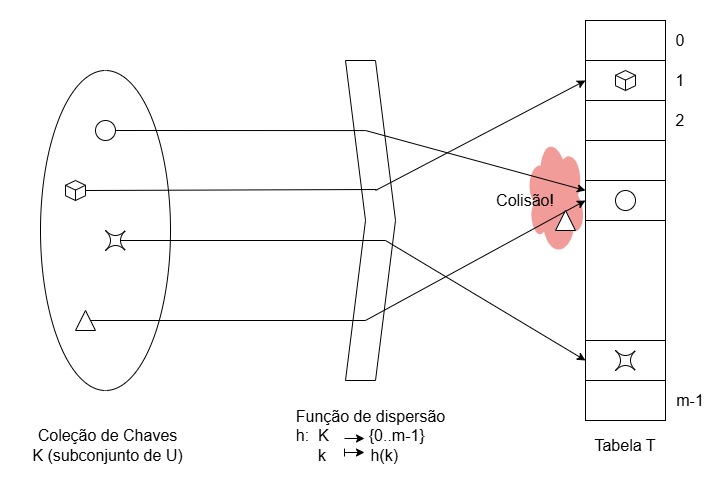

The diagram above was exported from draw.io. Its source (the exported page's mxGraphModel, read from the mxfile embedded in the PNG):
<mxGraphModel dx="1155" dy="733" grid="1" gridSize="10" guides="1" tooltips="1" connect="1" arrows="1" fold="1" page="1" pageScale="1" pageWidth="850" pageHeight="1100" math="0" shadow="0">
  <root>
    <mxCell id="0" />
    <mxCell id="1" parent="0" />
    <mxCell id="f60WOT8iEacll-uPLcOV-55" value="" style="ellipse;shape=cloud;whiteSpace=wrap;html=1;strokeColor=none;fillColor=#F19C99;fontColor=#ffffff;" vertex="1" parent="1">
      <mxGeometry x="540" y="155" width="60" height="120" as="geometry" />
    </mxCell>
    <mxCell id="f60WOT8iEacll-uPLcOV-1" value="" style="rounded=0;whiteSpace=wrap;html=1;" vertex="1" parent="1">
      <mxGeometry x="600" y="40" width="80" height="40" as="geometry" />
    </mxCell>
    <mxCell id="f60WOT8iEacll-uPLcOV-2" value="" style="rounded=0;whiteSpace=wrap;html=1;" vertex="1" parent="1">
      <mxGeometry x="600" y="80" width="80" height="40" as="geometry" />
    </mxCell>
    <mxCell id="f60WOT8iEacll-uPLcOV-3" value="" style="rounded=0;whiteSpace=wrap;html=1;" vertex="1" parent="1">
      <mxGeometry x="600" y="120" width="80" height="40" as="geometry" />
    </mxCell>
    <mxCell id="f60WOT8iEacll-uPLcOV-4" value="" style="rounded=0;whiteSpace=wrap;html=1;" vertex="1" parent="1">
      <mxGeometry x="600" y="160" width="80" height="40" as="geometry" />
    </mxCell>
    <mxCell id="f60WOT8iEacll-uPLcOV-5" value="" style="rounded=0;whiteSpace=wrap;html=1;" vertex="1" parent="1">
      <mxGeometry x="600" y="200" width="80" height="40" as="geometry" />
    </mxCell>
    <mxCell id="f60WOT8iEacll-uPLcOV-6" value="" style="rounded=0;whiteSpace=wrap;html=1;" vertex="1" parent="1">
      <mxGeometry x="600" y="240" width="80" height="120" as="geometry" />
    </mxCell>
    <mxCell id="f60WOT8iEacll-uPLcOV-7" value="" style="rounded=0;whiteSpace=wrap;html=1;" vertex="1" parent="1">
      <mxGeometry x="600" y="360" width="80" height="40" as="geometry" />
    </mxCell>
    <mxCell id="f60WOT8iEacll-uPLcOV-8" value="" style="rounded=0;whiteSpace=wrap;html=1;" vertex="1" parent="1">
      <mxGeometry x="600" y="400" width="80" height="40" as="geometry" />
    </mxCell>
    <mxCell id="f60WOT8iEacll-uPLcOV-9" value="" style="ellipse;whiteSpace=wrap;html=1;" vertex="1" parent="1">
      <mxGeometry x="55" y="90" width="130" height="320" as="geometry" />
    </mxCell>
    <mxCell id="f60WOT8iEacll-uPLcOV-11" value="" style="shape=step;perimeter=stepPerimeter;whiteSpace=wrap;html=1;fixedSize=1;" vertex="1" parent="1">
      <mxGeometry x="360" y="80" width="50" height="320" as="geometry" />
    </mxCell>
    <mxCell id="f60WOT8iEacll-uPLcOV-16" value="" style="ellipse;whiteSpace=wrap;html=1;aspect=fixed;" vertex="1" parent="1">
      <mxGeometry x="NaN" y="NaN" width="NaN" height="10" as="geometry" />
    </mxCell>
    <mxCell id="f60WOT8iEacll-uPLcOV-17" value="" style="ellipse;whiteSpace=wrap;html=1;" vertex="1" parent="1">
      <mxGeometry x="110" y="140" width="20" height="20" as="geometry" />
    </mxCell>
    <mxCell id="f60WOT8iEacll-uPLcOV-19" value="" style="html=1;whiteSpace=wrap;shape=isoCube2;backgroundOutline=1;isoAngle=15;" vertex="1" parent="1">
      <mxGeometry x="80" y="200" width="20" height="20" as="geometry" />
    </mxCell>
    <mxCell id="f60WOT8iEacll-uPLcOV-20" value="" style="shape=switch;whiteSpace=wrap;html=1;" vertex="1" parent="1">
      <mxGeometry x="120" y="250" width="20" height="20" as="geometry" />
    </mxCell>
    <mxCell id="f60WOT8iEacll-uPLcOV-21" value="" style="triangle;whiteSpace=wrap;html=1;rotation=-90;" vertex="1" parent="1">
      <mxGeometry x="90" y="330" width="20" height="20" as="geometry" />
    </mxCell>
    <mxCell id="f60WOT8iEacll-uPLcOV-24" value="" style="endArrow=none;html=1;rounded=0;exitX=1;exitY=0.5;exitDx=0;exitDy=0;entryX=0.4;entryY=0.219;entryDx=0;entryDy=0;entryPerimeter=0;" edge="1" parent="1" source="f60WOT8iEacll-uPLcOV-17" target="f60WOT8iEacll-uPLcOV-11">
      <mxGeometry width="50" height="50" relative="1" as="geometry">
        <mxPoint x="400" y="270" as="sourcePoint" />
        <mxPoint x="450" y="220" as="targetPoint" />
      </mxGeometry>
    </mxCell>
    <mxCell id="f60WOT8iEacll-uPLcOV-25" value="" style="endArrow=classic;html=1;rounded=0;entryX=0;entryY=0.25;entryDx=0;entryDy=0;" edge="1" parent="1" target="f60WOT8iEacll-uPLcOV-5">
      <mxGeometry width="50" height="50" relative="1" as="geometry">
        <mxPoint x="380" y="150" as="sourcePoint" />
        <mxPoint x="450" y="220" as="targetPoint" />
      </mxGeometry>
    </mxCell>
    <mxCell id="f60WOT8iEacll-uPLcOV-26" value="" style="endArrow=none;html=1;rounded=0;exitX=1;exitY=0.5;exitDx=0;exitDy=0;exitPerimeter=0;" edge="1" parent="1" source="f60WOT8iEacll-uPLcOV-19">
      <mxGeometry width="50" height="50" relative="1" as="geometry">
        <mxPoint x="400" y="270" as="sourcePoint" />
        <mxPoint x="391" y="209" as="targetPoint" />
      </mxGeometry>
    </mxCell>
    <mxCell id="f60WOT8iEacll-uPLcOV-31" value="" style="endArrow=classic;html=1;rounded=0;entryX=0;entryY=0.5;entryDx=0;entryDy=0;" edge="1" parent="1" target="f60WOT8iEacll-uPLcOV-2">
      <mxGeometry width="50" height="50" relative="1" as="geometry">
        <mxPoint x="390" y="210" as="sourcePoint" />
        <mxPoint x="450" y="220" as="targetPoint" />
      </mxGeometry>
    </mxCell>
    <mxCell id="f60WOT8iEacll-uPLcOV-32" value="" style="endArrow=none;html=1;rounded=0;exitX=0.75;exitY=0.5;exitDx=0;exitDy=0;exitPerimeter=0;" edge="1" parent="1" source="f60WOT8iEacll-uPLcOV-20">
      <mxGeometry width="50" height="50" relative="1" as="geometry">
        <mxPoint x="400" y="270" as="sourcePoint" />
        <mxPoint x="400" y="260" as="targetPoint" />
      </mxGeometry>
    </mxCell>
    <mxCell id="f60WOT8iEacll-uPLcOV-33" value="" style="endArrow=classic;html=1;rounded=0;entryX=0;entryY=0.5;entryDx=0;entryDy=0;" edge="1" parent="1" target="f60WOT8iEacll-uPLcOV-7">
      <mxGeometry width="50" height="50" relative="1" as="geometry">
        <mxPoint x="400" y="260" as="sourcePoint" />
        <mxPoint x="450" y="220" as="targetPoint" />
      </mxGeometry>
    </mxCell>
    <mxCell id="f60WOT8iEacll-uPLcOV-34" value="" style="endArrow=none;html=1;rounded=0;exitX=0.5;exitY=1;exitDx=0;exitDy=0;" edge="1" parent="1" source="f60WOT8iEacll-uPLcOV-21">
      <mxGeometry width="50" height="50" relative="1" as="geometry">
        <mxPoint x="400" y="270" as="sourcePoint" />
        <mxPoint x="380" y="340" as="targetPoint" />
      </mxGeometry>
    </mxCell>
    <mxCell id="f60WOT8iEacll-uPLcOV-35" value="" style="endArrow=classic;html=1;rounded=0;entryX=0;entryY=0.5;entryDx=0;entryDy=0;" edge="1" parent="1" target="f60WOT8iEacll-uPLcOV-5">
      <mxGeometry width="50" height="50" relative="1" as="geometry">
        <mxPoint x="380" y="340" as="sourcePoint" />
        <mxPoint x="450" y="220" as="targetPoint" />
      </mxGeometry>
    </mxCell>
    <mxCell id="f60WOT8iEacll-uPLcOV-37" value="0" style="text;html=1;align=center;verticalAlign=middle;whiteSpace=wrap;rounded=0;fontSize=16;" vertex="1" parent="1">
      <mxGeometry x="680" y="45" width="30" height="30" as="geometry" />
    </mxCell>
    <mxCell id="f60WOT8iEacll-uPLcOV-38" value="1" style="text;html=1;align=center;verticalAlign=middle;whiteSpace=wrap;rounded=0;fontSize=16;" vertex="1" parent="1">
      <mxGeometry x="680" y="85" width="30" height="30" as="geometry" />
    </mxCell>
    <mxCell id="f60WOT8iEacll-uPLcOV-39" value="2" style="text;html=1;align=center;verticalAlign=middle;whiteSpace=wrap;rounded=0;fontSize=16;" vertex="1" parent="1">
      <mxGeometry x="680" y="125" width="30" height="30" as="geometry" />
    </mxCell>
    <mxCell id="f60WOT8iEacll-uPLcOV-40" value="m-1" style="text;html=1;align=center;verticalAlign=middle;whiteSpace=wrap;rounded=0;fontSize=16;" vertex="1" parent="1">
      <mxGeometry x="690" y="405" width="30" height="30" as="geometry" />
    </mxCell>
    <mxCell id="f60WOT8iEacll-uPLcOV-41" value="Tabela T" style="text;html=1;align=center;verticalAlign=middle;whiteSpace=wrap;rounded=0;fontSize=16;" vertex="1" parent="1">
      <mxGeometry x="600" y="450" width="80" height="30" as="geometry" />
    </mxCell>
    <mxCell id="f60WOT8iEacll-uPLcOV-42" value="&lt;div style=&quot;text-align: left;&quot;&gt;&lt;span style=&quot;background-color: transparent; color: light-dark(rgb(0, 0, 0), rgb(255, 255, 255));&quot;&gt;Função de dispersão&lt;/span&gt;&lt;/div&gt;&lt;div style=&quot;text-align: left;&quot;&gt;&lt;span style=&quot;background-color: transparent; color: light-dark(rgb(0, 0, 0), rgb(255, 255, 255));&quot;&gt;h:&amp;nbsp; K&amp;nbsp; &amp;nbsp; &amp;nbsp; &amp;nbsp; &amp;nbsp;{0..m-1}&lt;/span&gt;&lt;/div&gt;&lt;div style=&quot;text-align: left;&quot;&gt;&lt;span style=&quot;background-color: transparent; color: light-dark(rgb(0, 0, 0), rgb(255, 255, 255));&quot;&gt;&amp;nbsp; &amp;nbsp; &amp;nbsp;k&amp;nbsp; &amp;nbsp; &amp;nbsp; &amp;nbsp; &amp;nbsp; h(k)&lt;/span&gt;&lt;/div&gt;&lt;div style=&quot;text-align: left;&quot;&gt;&lt;br&gt;&lt;/div&gt;" style="text;html=1;align=center;verticalAlign=middle;whiteSpace=wrap;rounded=0;fontSize=16;" vertex="1" parent="1">
      <mxGeometry x="292.5" y="450" width="185" height="30" as="geometry" />
    </mxCell>
    <mxCell id="f60WOT8iEacll-uPLcOV-43" value="Coleção de Chaves&lt;div&gt;K (subconjunto de U)&lt;/div&gt;" style="text;html=1;align=center;verticalAlign=middle;whiteSpace=wrap;rounded=0;fontSize=16;" vertex="1" parent="1">
      <mxGeometry x="35" y="450" width="175" height="30" as="geometry" />
    </mxCell>
    <mxCell id="f60WOT8iEacll-uPLcOV-44" value="Colisão!" style="text;html=1;align=center;verticalAlign=middle;whiteSpace=wrap;rounded=0;fontSize=16;" vertex="1" parent="1">
      <mxGeometry x="510" y="205" width="60" height="30" as="geometry" />
    </mxCell>
    <mxCell id="f60WOT8iEacll-uPLcOV-45" value="" style="ellipse;whiteSpace=wrap;html=1;" vertex="1" parent="1">
      <mxGeometry x="630" y="210" width="20" height="20" as="geometry" />
    </mxCell>
    <mxCell id="f60WOT8iEacll-uPLcOV-46" value="" style="html=1;whiteSpace=wrap;shape=isoCube2;backgroundOutline=1;isoAngle=15;" vertex="1" parent="1">
      <mxGeometry x="630" y="90" width="20" height="20" as="geometry" />
    </mxCell>
    <mxCell id="f60WOT8iEacll-uPLcOV-47" value="" style="shape=switch;whiteSpace=wrap;html=1;" vertex="1" parent="1">
      <mxGeometry x="630" y="370" width="20" height="20" as="geometry" />
    </mxCell>
    <mxCell id="f60WOT8iEacll-uPLcOV-48" value="" style="triangle;whiteSpace=wrap;html=1;rotation=-90;" vertex="1" parent="1">
      <mxGeometry x="570" y="230" width="20" height="20" as="geometry" />
    </mxCell>
    <mxCell id="f60WOT8iEacll-uPLcOV-52" value="" style="endArrow=classic;html=1;rounded=0;fontSize=16;" edge="1" parent="1">
      <mxGeometry width="50" height="50" relative="1" as="geometry">
        <mxPoint x="359" y="458" as="sourcePoint" />
        <mxPoint x="379" y="458" as="targetPoint" />
      </mxGeometry>
    </mxCell>
    <mxCell id="f60WOT8iEacll-uPLcOV-53" value="" style="endArrow=classic;html=1;rounded=0;startArrow=baseDash;startFill=0;fontSize=16;" edge="1" parent="1">
      <mxGeometry width="50" height="50" relative="1" as="geometry">
        <mxPoint x="359" y="472" as="sourcePoint" />
        <mxPoint x="379" y="472" as="targetPoint" />
      </mxGeometry>
    </mxCell>
  </root>
</mxGraphModel>